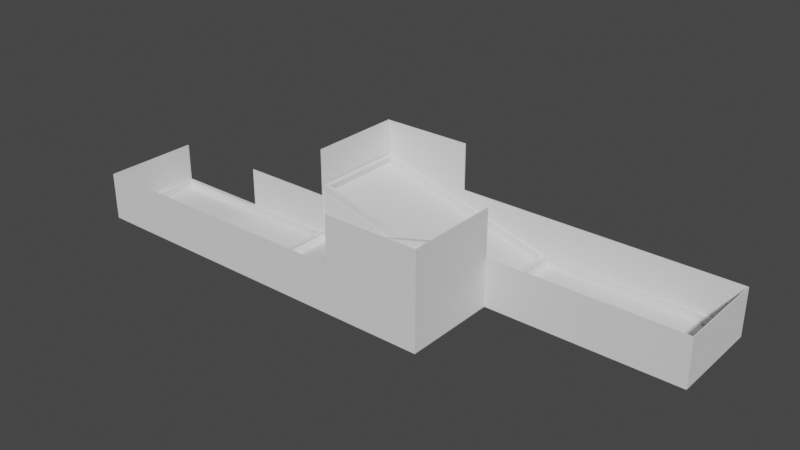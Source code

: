 # Source: TER0_7d.blend  (saved by Blender 3.3.6; exported with 4.5.12 LTS)
import bpy
from mathutils import Matrix  # noqa: F401  (used for matrix-valued properties, if any)

bpy.ops.wm.read_factory_settings(use_empty=True)
scene = bpy.context.scene
scene.name = 'Scene'

# ---- collections
col_fahrbahn = bpy.data.collections.new('Fahrbahn'); scene.collection.children.link(col_fahrbahn)
col_w_nde = bpy.data.collections.new('Wände'); scene.collection.children.link(col_w_nde)
col_programmierereck = bpy.data.collections.new('Programmierereck'); scene.collection.children.link(col_programmierereck)
col_sand___kies_vereinfachung = bpy.data.collections.new('Sand / Kies Vereinfachung'); scene.collection.children.link(col_sand___kies_vereinfachung)

# ---- world
world_world = bpy.data.worlds.new('World'); scene.world = world_world
world_world.use_nodes = True; world_world.node_tree.nodes.clear()
_N = world_world.node_tree.nodes; _L = world_world.node_tree.links
n0 = _N.new('ShaderNodeOutputWorld'); n0.name = 'World Output'; n0.location = (300, 300)
n1 = _N.new('ShaderNodeBackground'); n1.name = 'Background'; n1.location = (10, 300)
n1.inputs[0].default_value = (0.05088, 0.05088, 0.05088, 1.0)
_L.new(n1.outputs[0], n0.inputs[0])
n0.is_active_output = True
world_world.color = (0.05088, 0.05088, 0.05088)
world_world.use_sun_shadow = False
world_world.sun_shadow_jitter_overblur = 0.0

# ---- meshes
me_w_rfel_001 = bpy.data.meshes.new('Würfel.001')
me_w_rfel_001.from_pydata([(-2.036, -1.02, -0.4174), (-2.036, -1.02, 0.4174), (-2.036, 1.02, -0.4174), (-2.036, 1.02, 0.4174), (2.236, -1.02, -0.4174), (-2.036, -1.02, 0.4174), (2.236, 1.02, -0.4174), (-2.036, 1.02, 0.4174)], [], [(0, 1, 3, 2), (2, 3, 7, 6), (6, 7, 5, 4), (4, 5, 1, 0), (2, 6, 4, 0), (7, 3, 1, 5)])
_uv = me_w_rfel_001.uv_layers.new(name='UV-Map')
_uv.uv.foreach_set('vector', [0.375, 0.0, 0.625, 0.0, 0.625, 0.25, 0.375, 0.25, 0.375, 0.25, 0.625, 0.25, 0.75, 0.375, 0.375, 0.5, 0.375, 0.5, 0.75, 0.375, 0.75, 0.875, 0.375, 0.75, 0.375, 0.75, 0.75, 0.875, 0.625, 1.0, 0.375, 1.0, 0.125, 0.5, 0.375, 0.5, 0.375, 0.75, 0.125, 0.75, 0.75, 0.375, 0.875, 0.5, 0.875, 0.75, 0.75, 0.875])
me_w_rfel_001.materials.append(None)
me_w_rfel_001.update()
me_w_rfel_013 = bpy.data.meshes.new('Würfel.013')
me_w_rfel_013.from_pydata([(-2.036, -1.02, -0.4174), (-2.036, -1.02, 0.4174), (-2.036, 1.02, -0.4174), (-2.036, 1.02, 0.4174), (2.236, -1.02, -0.4174), (-2.036, -1.02, 0.4174), (2.236, 1.02, -0.4174), (-2.036, 1.02, 0.4174)], [], [(0, 1, 3, 2), (2, 3, 7, 6), (6, 7, 5, 4), (4, 5, 1, 0), (2, 6, 4, 0), (7, 3, 1, 5)])
_uv = me_w_rfel_013.uv_layers.new(name='UV-Map')
_uv.uv.foreach_set('vector', [0.375, 0.0, 0.625, 0.0, 0.625, 0.25, 0.375, 0.25, 0.375, 0.25, 0.625, 0.25, 0.75, 0.375, 0.375, 0.5, 0.375, 0.5, 0.75, 0.375, 0.75, 0.875, 0.375, 0.75, 0.375, 0.75, 0.75, 0.875, 0.625, 1.0, 0.375, 1.0, 0.125, 0.5, 0.375, 0.5, 0.375, 0.75, 0.125, 0.75, 0.75, 0.375, 0.875, 0.5, 0.875, 0.75, 0.75, 0.875])
me_w_rfel_013.materials.append(None)
me_w_rfel_013.update()
me_w_rfel_034 = bpy.data.meshes.new('Würfel.034')
me_w_rfel_034.from_pydata([(-1.216, -0.5895, -0.0565), (-1.216, -0.5895, 0.0565), (-1.216, 0.5895, -0.0565), (-1.216, 0.5895, 0.0565), (1.216, -0.5895, -0.0565), (1.216, -0.5895, 0.0565), (1.216, 0.5895, -0.0565), (1.216, 0.5895, 0.0565)], [], [(0, 1, 3, 2), (2, 3, 7, 6), (6, 7, 5, 4), (4, 5, 1, 0), (2, 6, 4, 0), (7, 3, 1, 5)])
_uv = me_w_rfel_034.uv_layers.new(name='UV-Map')
_uv.uv.foreach_set('vector', [0.375, 0.0, 0.625, 0.0, 0.625, 0.25, 0.375, 0.25, 0.375, 0.25, 0.625, 0.25, 0.625, 0.5, 0.375, 0.5, 0.375, 0.5, 0.625, 0.5, 0.625, 0.75, 0.375, 0.75, 0.375, 0.75, 0.625, 0.75, 0.625, 1.0, 0.375, 1.0, 0.125, 0.5, 0.375, 0.5, 0.375, 0.75, 0.125, 0.75, 0.625, 0.5, 0.875, 0.5, 0.875, 0.75, 0.625, 0.75])
me_w_rfel_034.materials.append(None)
me_w_rfel_034.update()
me_w_rfel_035 = bpy.data.meshes.new('Würfel.035')
me_w_rfel_035.from_pydata([(-1.216, -0.5895, -0.0565), (-1.216, -0.5895, 0.0565), (-1.216, 0.5895, -0.0565), (-1.216, 0.5895, 0.0565), (1.216, -0.5895, -0.0565), (1.216, -0.5895, 0.0565), (1.216, 0.5895, -0.0565), (1.216, 0.5895, 0.0565)], [], [(0, 1, 3, 2), (2, 3, 7, 6), (6, 7, 5, 4), (4, 5, 1, 0), (2, 6, 4, 0), (7, 3, 1, 5)])
_uv = me_w_rfel_035.uv_layers.new(name='UV-Map')
_uv.uv.foreach_set('vector', [0.375, 0.0, 0.625, 0.0, 0.625, 0.25, 0.375, 0.25, 0.375, 0.25, 0.625, 0.25, 0.625, 0.5, 0.375, 0.5, 0.375, 0.5, 0.625, 0.5, 0.625, 0.75, 0.375, 0.75, 0.375, 0.75, 0.625, 0.75, 0.625, 1.0, 0.375, 1.0, 0.125, 0.5, 0.375, 0.5, 0.375, 0.75, 0.125, 0.75, 0.625, 0.5, 0.875, 0.5, 0.875, 0.75, 0.625, 0.75])
me_w_rfel_035.materials.append(None)
me_w_rfel_035.update()
me_w_rfel_041 = bpy.data.meshes.new('Würfel.041')
me_w_rfel_041.from_pydata([(-0.7698, -0.06618, -0.03712), (-0.7698, -0.06618, 0.03712), (-0.7698, 0.06618, -0.03712), (-0.7698, 0.06618, 0.03712), (0.7698, -0.06618, -0.03712), (0.7698, -0.06618, 0.03712), (0.7698, 0.06618, -0.03712), (0.7698, 0.06618, 0.03712)], [], [(0, 1, 3, 2), (2, 3, 7, 6), (6, 7, 5, 4), (4, 5, 1, 0), (2, 6, 4, 0), (7, 3, 1, 5)])
_uv = me_w_rfel_041.uv_layers.new(name='UV-Map')
_uv.uv.foreach_set('vector', [0.375, 0.0, 0.625, 0.0, 0.625, 0.25, 0.375, 0.25, 0.375, 0.25, 0.625, 0.25, 0.625, 0.5, 0.375, 0.5, 0.375, 0.5, 0.625, 0.5, 0.625, 0.75, 0.375, 0.75, 0.375, 0.75, 0.625, 0.75, 0.625, 1.0, 0.375, 1.0, 0.125, 0.5, 0.375, 0.5, 0.375, 0.75, 0.125, 0.75, 0.625, 0.5, 0.875, 0.5, 0.875, 0.75, 0.625, 0.75])
me_w_rfel_041.materials.append(None)
me_w_rfel_041.update()
me_w_rfel_042 = bpy.data.meshes.new('Würfel.042')
me_w_rfel_042.from_pydata([(-0.7698, -0.06618, -0.03712), (-0.7698, -0.06618, 0.03712), (-0.7698, 0.06618, -0.03712), (-0.7698, 0.06618, 0.03712), (0.7698, -0.06618, -0.03712), (0.7698, -0.06618, 0.03712), (0.7698, 0.06618, -0.03712), (0.7698, 0.06618, 0.03712)], [], [(0, 1, 3, 2), (2, 3, 7, 6), (6, 7, 5, 4), (4, 5, 1, 0), (2, 6, 4, 0), (7, 3, 1, 5)])
_uv = me_w_rfel_042.uv_layers.new(name='UV-Map')
_uv.uv.foreach_set('vector', [0.375, 0.0, 0.625, 0.0, 0.625, 0.25, 0.375, 0.25, 0.375, 0.25, 0.625, 0.25, 0.625, 0.5, 0.375, 0.5, 0.375, 0.5, 0.625, 0.5, 0.625, 0.75, 0.375, 0.75, 0.375, 0.75, 0.625, 0.75, 0.625, 1.0, 0.375, 1.0, 0.125, 0.5, 0.375, 0.5, 0.375, 0.75, 0.125, 0.75, 0.625, 0.5, 0.875, 0.5, 0.875, 0.75, 0.625, 0.75])
me_w_rfel_042.materials.append(None)
me_w_rfel_042.update()
me_w_rfel_048 = bpy.data.meshes.new('Würfel.048')
me_w_rfel_048.from_pydata([(-0.7698, -0.06618, -0.03712), (-0.7698, -0.06618, 0.03712), (-0.7698, 0.06618, -0.03712), (-0.7698, 0.06618, 0.03712), (0.7698, -0.06618, -0.03712), (0.7698, -0.06618, 0.03712), (0.7698, 0.06618, -0.03712), (0.7698, 0.06618, 0.03712)], [], [(0, 1, 3, 2), (2, 3, 7, 6), (6, 7, 5, 4), (4, 5, 1, 0), (2, 6, 4, 0), (7, 3, 1, 5)])
_uv = me_w_rfel_048.uv_layers.new(name='UV-Map')
_uv.uv.foreach_set('vector', [0.375, 0.0, 0.625, 0.0, 0.625, 0.25, 0.375, 0.25, 0.375, 0.25, 0.625, 0.25, 0.625, 0.5, 0.375, 0.5, 0.375, 0.5, 0.625, 0.5, 0.625, 0.75, 0.375, 0.75, 0.375, 0.75, 0.625, 0.75, 0.625, 1.0, 0.375, 1.0, 0.125, 0.5, 0.375, 0.5, 0.375, 0.75, 0.125, 0.75, 0.625, 0.5, 0.875, 0.5, 0.875, 0.75, 0.625, 0.75])
me_w_rfel_048.materials.append(None)
me_w_rfel_048.update()
me_w_rfel_049 = bpy.data.meshes.new('Würfel.049')
me_w_rfel_049.from_pydata([(-0.7698, -0.06618, -0.03712), (-0.7698, -0.06618, 0.03712), (-0.7698, 0.06618, -0.03712), (-0.7698, 0.06618, 0.03712), (0.7698, -0.06618, -0.03712), (0.7698, -0.06618, 0.03712), (0.7698, 0.06618, -0.03712), (0.7698, 0.06618, 0.03712)], [], [(0, 1, 3, 2), (2, 3, 7, 6), (6, 7, 5, 4), (4, 5, 1, 0), (2, 6, 4, 0), (7, 3, 1, 5)])
_uv = me_w_rfel_049.uv_layers.new(name='UV-Map')
_uv.uv.foreach_set('vector', [0.375, 0.0, 0.625, 0.0, 0.625, 0.25, 0.375, 0.25, 0.375, 0.25, 0.625, 0.25, 0.625, 0.5, 0.375, 0.5, 0.375, 0.5, 0.625, 0.5, 0.625, 0.75, 0.375, 0.75, 0.375, 0.75, 0.625, 0.75, 0.625, 1.0, 0.375, 1.0, 0.125, 0.5, 0.375, 0.5, 0.375, 0.75, 0.125, 0.75, 0.625, 0.5, 0.875, 0.5, 0.875, 0.75, 0.625, 0.75])
me_w_rfel_049.materials.append(None)
me_w_rfel_049.update()
me_w_rfel_038 = bpy.data.meshes.new('Würfel.038')
me_w_rfel_038.from_pydata([(-0.7698, -0.06618, -0.03712), (-0.7698, -0.06618, 0.03712), (-0.7698, 0.06618, -0.03712), (-0.7698, 0.06618, 0.03712), (0.7698, -0.06618, -0.03712), (0.7698, -0.06618, 0.03712), (0.7698, 0.06618, -0.03712), (0.7698, 0.06618, 0.03712)], [], [(0, 1, 3, 2), (2, 3, 7, 6), (6, 7, 5, 4), (4, 5, 1, 0), (2, 6, 4, 0), (7, 3, 1, 5)])
_uv = me_w_rfel_038.uv_layers.new(name='UV-Map')
_uv.uv.foreach_set('vector', [0.375, 0.0, 0.625, 0.0, 0.625, 0.25, 0.375, 0.25, 0.375, 0.25, 0.625, 0.25, 0.625, 0.5, 0.375, 0.5, 0.375, 0.5, 0.625, 0.5, 0.625, 0.75, 0.375, 0.75, 0.375, 0.75, 0.625, 0.75, 0.625, 1.0, 0.375, 1.0, 0.125, 0.5, 0.375, 0.5, 0.375, 0.75, 0.125, 0.75, 0.625, 0.5, 0.875, 0.5, 0.875, 0.75, 0.625, 0.75])
me_w_rfel_038.materials.append(None)
me_w_rfel_038.update()
me_w_rfel_040 = bpy.data.meshes.new('Würfel.040')
me_w_rfel_040.from_pydata([(-0.7698, -0.06618, -0.03712), (-0.7698, -0.06618, 0.03712), (-0.7698, 0.06618, -0.03712), (-0.7698, 0.06618, 0.03712), (0.7698, -0.06618, -0.03712), (0.7698, -0.06618, 0.03712), (0.7698, 0.06618, -0.03712), (0.7698, 0.06618, 0.03712)], [], [(0, 1, 3, 2), (2, 3, 7, 6), (6, 7, 5, 4), (4, 5, 1, 0), (2, 6, 4, 0), (7, 3, 1, 5)])
_uv = me_w_rfel_040.uv_layers.new(name='UV-Map')
_uv.uv.foreach_set('vector', [0.375, 0.0, 0.625, 0.0, 0.625, 0.25, 0.375, 0.25, 0.375, 0.25, 0.625, 0.25, 0.625, 0.5, 0.375, 0.5, 0.375, 0.5, 0.625, 0.5, 0.625, 0.75, 0.375, 0.75, 0.375, 0.75, 0.625, 0.75, 0.625, 1.0, 0.375, 1.0, 0.125, 0.5, 0.375, 0.5, 0.375, 0.75, 0.125, 0.75, 0.625, 0.5, 0.875, 0.5, 0.875, 0.75, 0.625, 0.75])
me_w_rfel_040.materials.append(None)
me_w_rfel_040.update()
me_w_rfel_045 = bpy.data.meshes.new('Würfel.045')
me_w_rfel_045.from_pydata([(-0.7698, -0.06618, -0.03712), (-0.7698, -0.06618, 0.03712), (-0.7698, 0.06618, -0.03712), (-0.7698, 0.06618, 0.03712), (0.7698, -0.06618, -0.03712), (0.7698, -0.06618, 0.03712), (0.7698, 0.06618, -0.03712), (0.7698, 0.06618, 0.03712)], [], [(0, 1, 3, 2), (2, 3, 7, 6), (6, 7, 5, 4), (4, 5, 1, 0), (2, 6, 4, 0), (7, 3, 1, 5)])
_uv = me_w_rfel_045.uv_layers.new(name='UV-Map')
_uv.uv.foreach_set('vector', [0.375, 0.0, 0.625, 0.0, 0.625, 0.25, 0.375, 0.25, 0.375, 0.25, 0.625, 0.25, 0.625, 0.5, 0.375, 0.5, 0.375, 0.5, 0.625, 0.5, 0.625, 0.75, 0.375, 0.75, 0.375, 0.75, 0.625, 0.75, 0.625, 1.0, 0.375, 1.0, 0.125, 0.5, 0.375, 0.5, 0.375, 0.75, 0.125, 0.75, 0.625, 0.5, 0.875, 0.5, 0.875, 0.75, 0.625, 0.75])
me_w_rfel_045.materials.append(None)
me_w_rfel_045.update()
me_w_rfel_044 = bpy.data.meshes.new('Würfel.044')
me_w_rfel_044.from_pydata([(-0.7698, -0.06618, -0.03712), (-0.7698, -0.06618, 0.03712), (-0.7698, 0.06618, -0.03712), (-0.7698, 0.06618, 0.03712), (0.7698, -0.06618, -0.03712), (0.7698, -0.06618, 0.03712), (0.7698, 0.06618, -0.03712), (0.7698, 0.06618, 0.03712)], [], [(0, 1, 3, 2), (2, 3, 7, 6), (6, 7, 5, 4), (4, 5, 1, 0), (2, 6, 4, 0), (7, 3, 1, 5)])
_uv = me_w_rfel_044.uv_layers.new(name='UV-Map')
_uv.uv.foreach_set('vector', [0.375, 0.0, 0.625, 0.0, 0.625, 0.25, 0.375, 0.25, 0.375, 0.25, 0.625, 0.25, 0.625, 0.5, 0.375, 0.5, 0.375, 0.5, 0.625, 0.5, 0.625, 0.75, 0.375, 0.75, 0.375, 0.75, 0.625, 0.75, 0.625, 1.0, 0.375, 1.0, 0.125, 0.5, 0.375, 0.5, 0.375, 0.75, 0.125, 0.75, 0.625, 0.5, 0.875, 0.5, 0.875, 0.75, 0.625, 0.75])
me_w_rfel_044.materials.append(None)
me_w_rfel_044.update()
me_w_rfel_037 = bpy.data.meshes.new('Würfel.037')
me_w_rfel_037.from_pydata([(-0.7698, -0.06618, -0.03712), (-0.7698, -0.06618, 0.03712), (-0.7698, 0.06618, -0.03712), (-0.7698, 0.06618, 0.03712), (0.7698, -0.06618, -0.03712), (0.7698, -0.06618, 0.03712), (0.7698, 0.06618, -0.03712), (0.7698, 0.06618, 0.03712)], [], [(0, 1, 3, 2), (2, 3, 7, 6), (6, 7, 5, 4), (4, 5, 1, 0), (2, 6, 4, 0), (7, 3, 1, 5)])
_uv = me_w_rfel_037.uv_layers.new(name='UV-Map')
_uv.uv.foreach_set('vector', [0.375, 0.0, 0.625, 0.0, 0.625, 0.25, 0.375, 0.25, 0.375, 0.25, 0.625, 0.25, 0.625, 0.5, 0.375, 0.5, 0.375, 0.5, 0.625, 0.5, 0.625, 0.75, 0.375, 0.75, 0.375, 0.75, 0.625, 0.75, 0.625, 1.0, 0.375, 1.0, 0.125, 0.5, 0.375, 0.5, 0.375, 0.75, 0.125, 0.75, 0.625, 0.5, 0.875, 0.5, 0.875, 0.75, 0.625, 0.75])
me_w_rfel_037.materials.append(None)
me_w_rfel_037.update()
me_w_rfel_025 = bpy.data.meshes.new('Würfel.025')
me_w_rfel_025.from_pydata([(-0.7698, -0.06618, -0.03712), (-0.7698, -0.06618, 0.03712), (-0.7698, 0.06618, -0.03712), (-0.7698, 0.06618, 0.03712), (0.7698, -0.06618, -0.03712), (0.7698, -0.06618, 0.03712), (0.7698, 0.06618, -0.03712), (0.7698, 0.06618, 0.03712)], [], [(0, 1, 3, 2), (2, 3, 7, 6), (6, 7, 5, 4), (4, 5, 1, 0), (2, 6, 4, 0), (7, 3, 1, 5)])
_uv = me_w_rfel_025.uv_layers.new(name='UV-Map')
_uv.uv.foreach_set('vector', [0.375, 0.0, 0.625, 0.0, 0.625, 0.25, 0.375, 0.25, 0.375, 0.25, 0.625, 0.25, 0.625, 0.5, 0.375, 0.5, 0.375, 0.5, 0.625, 0.5, 0.625, 0.75, 0.375, 0.75, 0.375, 0.75, 0.625, 0.75, 0.625, 1.0, 0.375, 1.0, 0.125, 0.5, 0.375, 0.5, 0.375, 0.75, 0.125, 0.75, 0.625, 0.5, 0.875, 0.5, 0.875, 0.75, 0.625, 0.75])
me_w_rfel_025.materials.append(None)
me_w_rfel_025.update()
me_w_rfel_050 = bpy.data.meshes.new('Würfel.050')
me_w_rfel_050.from_pydata([(-0.7698, -0.06618, -0.03712), (-0.7698, -0.06618, 0.03712), (-0.7698, 0.06618, -0.03712), (-0.7698, 0.06618, 0.03712), (0.7698, -0.06618, -0.03712), (0.7698, -0.06618, 0.03712), (0.7698, 0.06618, -0.03712), (0.7698, 0.06618, 0.03712)], [], [(0, 1, 3, 2), (2, 3, 7, 6), (6, 7, 5, 4), (4, 5, 1, 0), (2, 6, 4, 0), (7, 3, 1, 5)])
_uv = me_w_rfel_050.uv_layers.new(name='UV-Map')
_uv.uv.foreach_set('vector', [0.375, 0.0, 0.625, 0.0, 0.625, 0.25, 0.375, 0.25, 0.375, 0.25, 0.625, 0.25, 0.625, 0.5, 0.375, 0.5, 0.375, 0.5, 0.625, 0.5, 0.625, 0.75, 0.375, 0.75, 0.375, 0.75, 0.625, 0.75, 0.625, 1.0, 0.375, 1.0, 0.125, 0.5, 0.375, 0.5, 0.375, 0.75, 0.125, 0.75, 0.625, 0.5, 0.875, 0.5, 0.875, 0.75, 0.625, 0.75])
me_w_rfel_050.materials.append(None)
me_w_rfel_050.update()
me_w_rfel_051 = bpy.data.meshes.new('Würfel.051')
me_w_rfel_051.from_pydata([(-0.7698, -0.06618, -0.03712), (-0.7698, -0.06618, 0.03712), (-0.7698, 0.06618, -0.03712), (-0.7698, 0.06618, 0.03712), (0.7698, -0.06618, -0.03712), (0.7698, -0.06618, 0.03712), (0.7698, 0.06618, -0.03712), (0.7698, 0.06618, 0.03712)], [], [(0, 1, 3, 2), (2, 3, 7, 6), (6, 7, 5, 4), (4, 5, 1, 0), (2, 6, 4, 0), (7, 3, 1, 5)])
_uv = me_w_rfel_051.uv_layers.new(name='UV-Map')
_uv.uv.foreach_set('vector', [0.375, 0.0, 0.625, 0.0, 0.625, 0.25, 0.375, 0.25, 0.375, 0.25, 0.625, 0.25, 0.625, 0.5, 0.375, 0.5, 0.375, 0.5, 0.625, 0.5, 0.625, 0.75, 0.375, 0.75, 0.375, 0.75, 0.625, 0.75, 0.625, 1.0, 0.375, 1.0, 0.125, 0.5, 0.375, 0.5, 0.375, 0.75, 0.125, 0.75, 0.625, 0.5, 0.875, 0.5, 0.875, 0.75, 0.625, 0.75])
me_w_rfel_051.materials.append(None)
me_w_rfel_051.update()
me_w_rfel_010 = bpy.data.meshes.new('Würfel.010')
me_w_rfel_010.from_pydata([(-0.7698, -0.06618, -0.03712), (-0.7698, -0.06618, 0.03712), (-0.7698, 0.06618, -0.03712), (-0.7698, 0.06618, 0.03712), (0.7698, -0.06618, -0.03712), (0.7698, -0.06618, 0.03712), (0.7698, 0.06618, -0.03712), (0.7698, 0.06618, 0.03712)], [], [(0, 1, 3, 2), (2, 3, 7, 6), (6, 7, 5, 4), (4, 5, 1, 0), (2, 6, 4, 0), (7, 3, 1, 5)])
_uv = me_w_rfel_010.uv_layers.new(name='UV-Map')
_uv.uv.foreach_set('vector', [0.375, 0.0, 0.625, 0.0, 0.625, 0.25, 0.375, 0.25, 0.375, 0.25, 0.625, 0.25, 0.625, 0.5, 0.375, 0.5, 0.375, 0.5, 0.625, 0.5, 0.625, 0.75, 0.375, 0.75, 0.375, 0.75, 0.625, 0.75, 0.625, 1.0, 0.375, 1.0, 0.125, 0.5, 0.375, 0.5, 0.375, 0.75, 0.125, 0.75, 0.625, 0.5, 0.875, 0.5, 0.875, 0.75, 0.625, 0.75])
me_w_rfel_010.materials.append(None)
me_w_rfel_010.update()
me_w_rfel_020 = bpy.data.meshes.new('Würfel.020')
me_w_rfel_020.from_pydata([(-0.7698, -0.06618, -0.03712), (-0.7698, -0.06618, 0.03712), (-0.7698, 0.06618, -0.03712), (-0.7698, 0.06618, 0.03712), (0.7698, -0.06618, -0.03712), (0.7698, -0.06618, 0.03712), (0.7698, 0.06618, -0.03712), (0.7698, 0.06618, 0.03712)], [], [(0, 1, 3, 2), (2, 3, 7, 6), (6, 7, 5, 4), (4, 5, 1, 0), (2, 6, 4, 0), (7, 3, 1, 5)])
_uv = me_w_rfel_020.uv_layers.new(name='UV-Map')
_uv.uv.foreach_set('vector', [0.375, 0.0, 0.625, 0.0, 0.625, 0.25, 0.375, 0.25, 0.375, 0.25, 0.625, 0.25, 0.625, 0.5, 0.375, 0.5, 0.375, 0.5, 0.625, 0.5, 0.625, 0.75, 0.375, 0.75, 0.375, 0.75, 0.625, 0.75, 0.625, 1.0, 0.375, 1.0, 0.125, 0.5, 0.375, 0.5, 0.375, 0.75, 0.125, 0.75, 0.625, 0.5, 0.875, 0.5, 0.875, 0.75, 0.625, 0.75])
me_w_rfel_020.materials.append(None)
me_w_rfel_020.update()
me_w_rfel_043 = bpy.data.meshes.new('Würfel.043')
me_w_rfel_043.from_pydata([(-0.7698, -0.06618, -0.03712), (-0.7698, -0.06618, 0.03712), (-0.7698, 0.06618, -0.03712), (-0.7698, 0.06618, 0.03712), (0.7698, -0.06618, -0.03712), (0.7698, -0.06618, 0.03712), (0.7698, 0.06618, -0.03712), (0.7698, 0.06618, 0.03712)], [], [(0, 1, 3, 2), (2, 3, 7, 6), (6, 7, 5, 4), (4, 5, 1, 0), (2, 6, 4, 0), (7, 3, 1, 5)])
_uv = me_w_rfel_043.uv_layers.new(name='UV-Map')
_uv.uv.foreach_set('vector', [0.375, 0.0, 0.625, 0.0, 0.625, 0.25, 0.375, 0.25, 0.375, 0.25, 0.625, 0.25, 0.625, 0.5, 0.375, 0.5, 0.375, 0.5, 0.625, 0.5, 0.625, 0.75, 0.375, 0.75, 0.375, 0.75, 0.625, 0.75, 0.625, 1.0, 0.375, 1.0, 0.125, 0.5, 0.375, 0.5, 0.375, 0.75, 0.125, 0.75, 0.625, 0.5, 0.875, 0.5, 0.875, 0.75, 0.625, 0.75])
me_w_rfel_043.materials.append(None)
me_w_rfel_043.update()
me_w_rfel_046 = bpy.data.meshes.new('Würfel.046')
me_w_rfel_046.from_pydata([(-0.7698, -0.06618, -0.03712), (-0.7698, -0.06618, 0.03712), (-0.7698, 0.06618, -0.03712), (-0.7698, 0.06618, 0.03712), (0.7698, -0.06618, -0.03712), (0.7698, -0.06618, 0.03712), (0.7698, 0.06618, -0.03712), (0.7698, 0.06618, 0.03712)], [], [(0, 1, 3, 2), (2, 3, 7, 6), (6, 7, 5, 4), (4, 5, 1, 0), (2, 6, 4, 0), (7, 3, 1, 5)])
_uv = me_w_rfel_046.uv_layers.new(name='UV-Map')
_uv.uv.foreach_set('vector', [0.375, 0.0, 0.625, 0.0, 0.625, 0.25, 0.375, 0.25, 0.375, 0.25, 0.625, 0.25, 0.625, 0.5, 0.375, 0.5, 0.375, 0.5, 0.625, 0.5, 0.625, 0.75, 0.375, 0.75, 0.375, 0.75, 0.625, 0.75, 0.625, 1.0, 0.375, 1.0, 0.125, 0.5, 0.375, 0.5, 0.375, 0.75, 0.125, 0.75, 0.625, 0.5, 0.875, 0.5, 0.875, 0.75, 0.625, 0.75])
me_w_rfel_046.materials.append(None)
me_w_rfel_046.update()
me_w_rfel_009 = bpy.data.meshes.new('Würfel.009')
me_w_rfel_009.from_pydata([(-1.216, -0.5895, -0.0565), (-1.216, -0.5895, 0.0565), (-1.216, 0.5895, -0.0565), (-1.216, 0.5895, 0.0565), (1.216, -0.5895, -0.0565), (1.216, -0.5895, 0.0565), (1.216, 0.5895, -0.0565), (1.216, 0.5895, 0.0565)], [], [(0, 1, 3, 2), (2, 3, 7, 6), (6, 7, 5, 4), (4, 5, 1, 0), (2, 6, 4, 0), (7, 3, 1, 5)])
_uv = me_w_rfel_009.uv_layers.new(name='UV-Map')
_uv.uv.foreach_set('vector', [0.375, 0.0, 0.625, 0.0, 0.625, 0.25, 0.375, 0.25, 0.375, 0.25, 0.625, 0.25, 0.625, 0.5, 0.375, 0.5, 0.375, 0.5, 0.625, 0.5, 0.625, 0.75, 0.375, 0.75, 0.375, 0.75, 0.625, 0.75, 0.625, 1.0, 0.375, 1.0, 0.125, 0.5, 0.375, 0.5, 0.375, 0.75, 0.125, 0.75, 0.625, 0.5, 0.875, 0.5, 0.875, 0.75, 0.625, 0.75])
me_w_rfel_009.materials.append(None)
me_w_rfel_009.update()
me_w_rfel_036 = bpy.data.meshes.new('Würfel.036')
me_w_rfel_036.from_pydata([(-1.216, -0.5895, -0.0565), (-1.216, -0.5895, 0.0565), (-1.216, 0.5895, -0.0565), (-1.216, 0.5895, 0.0565), (1.216, -0.5895, -0.0565), (1.216, -0.5895, 0.0565), (1.216, 0.5895, -0.0565), (1.216, 0.5895, 0.0565)], [], [(0, 1, 3, 2), (2, 3, 7, 6), (6, 7, 5, 4), (4, 5, 1, 0), (2, 6, 4, 0), (7, 3, 1, 5)])
_uv = me_w_rfel_036.uv_layers.new(name='UV-Map')
_uv.uv.foreach_set('vector', [0.375, 0.0, 0.625, 0.0, 0.625, 0.25, 0.375, 0.25, 0.375, 0.25, 0.625, 0.25, 0.625, 0.5, 0.375, 0.5, 0.375, 0.5, 0.625, 0.5, 0.625, 0.75, 0.375, 0.75, 0.375, 0.75, 0.625, 0.75, 0.625, 1.0, 0.375, 1.0, 0.125, 0.5, 0.375, 0.5, 0.375, 0.75, 0.125, 0.75, 0.625, 0.5, 0.875, 0.5, 0.875, 0.75, 0.625, 0.75])
me_w_rfel_036.materials.append(None)
me_w_rfel_036.update()
me_w_rfel_002 = bpy.data.meshes.new('Würfel.002')
me_w_rfel_002.from_pydata([(-4.93, -0.233, -1.863), (-4.93, -0.233, 1.863), (-4.93, 0.233, -1.863), (-4.93, 0.233, 1.863), (4.93, -0.233, -1.863), (4.93, -0.233, 1.863), (4.93, 0.233, -1.863), (4.93, 0.233, 1.863)], [], [(0, 1, 3, 2), (2, 3, 7, 6), (6, 7, 5, 4), (4, 5, 1, 0), (2, 6, 4, 0), (7, 3, 1, 5)])
_uv = me_w_rfel_002.uv_layers.new(name='UV-Map')
_uv.uv.foreach_set('vector', [0.375, 0.0, 0.625, 0.0, 0.625, 0.25, 0.375, 0.25, 0.375, 0.25, 0.625, 0.25, 0.625, 0.5, 0.375, 0.5, 0.375, 0.5, 0.625, 0.5, 0.625, 0.75, 0.375, 0.75, 0.375, 0.75, 0.625, 0.75, 0.625, 1.0, 0.375, 1.0, 0.125, 0.5, 0.375, 0.5, 0.375, 0.75, 0.125, 0.75, 0.625, 0.5, 0.875, 0.5, 0.875, 0.75, 0.625, 0.75])
me_w_rfel_002.materials.append(None)
me_w_rfel_002.update()
me_w_rfel_003 = bpy.data.meshes.new('Würfel.003')
me_w_rfel_003.from_pydata([(-4.93, -0.233, -1.863), (-4.93, -0.233, 1.863), (-4.93, 0.233, -1.863), (-4.93, 0.233, 1.863), (4.93, -0.233, -1.863), (4.93, -0.233, 1.863), (4.93, 0.233, -1.863), (4.93, 0.233, 1.863)], [], [(0, 1, 3, 2), (2, 3, 7, 6), (6, 7, 5, 4), (4, 5, 1, 0), (2, 6, 4, 0), (7, 3, 1, 5)])
_uv = me_w_rfel_003.uv_layers.new(name='UV-Map')
_uv.uv.foreach_set('vector', [0.375, 0.0, 0.625, 0.0, 0.625, 0.25, 0.375, 0.25, 0.375, 0.25, 0.625, 0.25, 0.625, 0.5, 0.375, 0.5, 0.375, 0.5, 0.625, 0.5, 0.625, 0.75, 0.375, 0.75, 0.375, 0.75, 0.625, 0.75, 0.625, 1.0, 0.375, 1.0, 0.125, 0.5, 0.375, 0.5, 0.375, 0.75, 0.125, 0.75, 0.625, 0.5, 0.875, 0.5, 0.875, 0.75, 0.625, 0.75])
me_w_rfel_003.materials.append(None)
me_w_rfel_003.update()
me_w_rfel_006 = bpy.data.meshes.new('Würfel.006')
me_w_rfel_006.from_pydata([(-4.93, -0.233, -1.863), (-4.93, -0.233, 1.863), (-4.93, 0.233, -1.863), (-4.93, 0.233, 1.863), (4.93, -0.233, -1.863), (4.93, -0.233, 1.863), (4.93, 0.233, -1.863), (4.93, 0.233, 1.863)], [], [(0, 1, 3, 2), (2, 3, 7, 6), (6, 7, 5, 4), (4, 5, 1, 0), (2, 6, 4, 0), (7, 3, 1, 5)])
_uv = me_w_rfel_006.uv_layers.new(name='UV-Map')
_uv.uv.foreach_set('vector', [0.375, 0.0, 0.625, 0.0, 0.625, 0.25, 0.375, 0.25, 0.375, 0.25, 0.625, 0.25, 0.625, 0.5, 0.375, 0.5, 0.375, 0.5, 0.625, 0.5, 0.625, 0.75, 0.375, 0.75, 0.375, 0.75, 0.625, 0.75, 0.625, 1.0, 0.375, 1.0, 0.125, 0.5, 0.375, 0.5, 0.375, 0.75, 0.125, 0.75, 0.625, 0.5, 0.875, 0.5, 0.875, 0.75, 0.625, 0.75])
me_w_rfel_006.materials.append(None)
me_w_rfel_006.update()
me_w_rfel_011 = bpy.data.meshes.new('Würfel.011')
me_w_rfel_011.from_pydata([(-4.93, -0.233, -1.863), (-4.93, -0.233, 1.863), (-4.93, 0.233, -1.863), (-4.93, 0.233, 1.863), (4.93, -0.233, -1.863), (4.93, -0.233, 1.863), (4.93, 0.233, -1.863), (4.93, 0.233, 1.863)], [], [(0, 1, 3, 2), (2, 3, 7, 6), (6, 7, 5, 4), (4, 5, 1, 0), (2, 6, 4, 0), (7, 3, 1, 5)])
_uv = me_w_rfel_011.uv_layers.new(name='UV-Map')
_uv.uv.foreach_set('vector', [0.375, 0.0, 0.625, 0.0, 0.625, 0.25, 0.375, 0.25, 0.375, 0.25, 0.625, 0.25, 0.625, 0.5, 0.375, 0.5, 0.375, 0.5, 0.625, 0.5, 0.625, 0.75, 0.375, 0.75, 0.375, 0.75, 0.625, 0.75, 0.625, 1.0, 0.375, 1.0, 0.125, 0.5, 0.375, 0.5, 0.375, 0.75, 0.125, 0.75, 0.625, 0.5, 0.875, 0.5, 0.875, 0.75, 0.625, 0.75])
me_w_rfel_011.materials.append(None)
me_w_rfel_011.update()
me_w_rfel_012 = bpy.data.meshes.new('Würfel.012')
me_w_rfel_012.from_pydata([(-4.93, -0.233, -1.863), (-4.93, -0.233, 1.863), (-4.93, 0.233, -1.863), (-4.93, 0.233, 1.863), (4.93, -0.233, -1.863), (4.93, -0.233, 1.863), (4.93, 0.233, -1.863), (4.93, 0.233, 1.863)], [], [(0, 1, 3, 2), (2, 3, 7, 6), (6, 7, 5, 4), (4, 5, 1, 0), (2, 6, 4, 0), (7, 3, 1, 5)])
_uv = me_w_rfel_012.uv_layers.new(name='UV-Map')
_uv.uv.foreach_set('vector', [0.375, 0.0, 0.625, 0.0, 0.625, 0.25, 0.375, 0.25, 0.375, 0.25, 0.625, 0.25, 0.625, 0.5, 0.375, 0.5, 0.375, 0.5, 0.625, 0.5, 0.625, 0.75, 0.375, 0.75, 0.375, 0.75, 0.625, 0.75, 0.625, 1.0, 0.375, 1.0, 0.125, 0.5, 0.375, 0.5, 0.375, 0.75, 0.125, 0.75, 0.625, 0.5, 0.875, 0.5, 0.875, 0.75, 0.625, 0.75])
me_w_rfel_012.materials.append(None)
me_w_rfel_012.update()
me_w_rfel_014 = bpy.data.meshes.new('Würfel.014')
me_w_rfel_014.from_pydata([(-4.93, -0.233, -1.863), (-4.93, -0.233, 1.863), (-4.93, 0.233, -1.863), (-4.93, 0.233, 1.863), (4.93, -0.233, -1.863), (4.93, -0.233, 1.863), (4.93, 0.233, -1.863), (4.93, 0.233, 1.863)], [], [(0, 1, 3, 2), (2, 3, 7, 6), (6, 7, 5, 4), (4, 5, 1, 0), (2, 6, 4, 0), (7, 3, 1, 5)])
_uv = me_w_rfel_014.uv_layers.new(name='UV-Map')
_uv.uv.foreach_set('vector', [0.375, 0.0, 0.625, 0.0, 0.625, 0.25, 0.375, 0.25, 0.375, 0.25, 0.625, 0.25, 0.625, 0.5, 0.375, 0.5, 0.375, 0.5, 0.625, 0.5, 0.625, 0.75, 0.375, 0.75, 0.375, 0.75, 0.625, 0.75, 0.625, 1.0, 0.375, 1.0, 0.125, 0.5, 0.375, 0.5, 0.375, 0.75, 0.125, 0.75, 0.625, 0.5, 0.875, 0.5, 0.875, 0.75, 0.625, 0.75])
me_w_rfel_014.materials.append(None)
me_w_rfel_014.update()
me_w_rfel_015 = bpy.data.meshes.new('Würfel.015')
me_w_rfel_015.from_pydata([(-4.93, -0.233, -1.863), (-4.93, -0.233, 1.863), (-4.93, 0.233, -1.863), (-4.93, 0.233, 1.863), (4.93, -0.233, -1.863), (4.93, -0.233, 1.863), (4.93, 0.233, -1.863), (4.93, 0.233, 1.863)], [], [(0, 1, 3, 2), (2, 3, 7, 6), (6, 7, 5, 4), (4, 5, 1, 0), (2, 6, 4, 0), (7, 3, 1, 5)])
_uv = me_w_rfel_015.uv_layers.new(name='UV-Map')
_uv.uv.foreach_set('vector', [0.375, 0.0, 0.625, 0.0, 0.625, 0.25, 0.375, 0.25, 0.375, 0.25, 0.625, 0.25, 0.625, 0.5, 0.375, 0.5, 0.375, 0.5, 0.625, 0.5, 0.625, 0.75, 0.375, 0.75, 0.375, 0.75, 0.625, 0.75, 0.625, 1.0, 0.375, 1.0, 0.125, 0.5, 0.375, 0.5, 0.375, 0.75, 0.125, 0.75, 0.625, 0.5, 0.875, 0.5, 0.875, 0.75, 0.625, 0.75])
me_w_rfel_015.materials.append(None)
me_w_rfel_015.update()
me_w_rfel_016 = bpy.data.meshes.new('Würfel.016')
me_w_rfel_016.from_pydata([(-4.93, -0.233, -1.863), (-4.93, -0.233, 1.863), (-4.93, 0.233, -1.863), (-4.93, 0.233, 1.863), (4.93, -0.233, -1.863), (4.93, -0.233, 1.863), (4.93, 0.233, -1.863), (4.93, 0.233, 1.863)], [], [(0, 1, 3, 2), (2, 3, 7, 6), (6, 7, 5, 4), (4, 5, 1, 0), (2, 6, 4, 0), (7, 3, 1, 5)])
_uv = me_w_rfel_016.uv_layers.new(name='UV-Map')
_uv.uv.foreach_set('vector', [0.375, 0.0, 0.625, 0.0, 0.625, 0.25, 0.375, 0.25, 0.375, 0.25, 0.625, 0.25, 0.625, 0.5, 0.375, 0.5, 0.375, 0.5, 0.625, 0.5, 0.625, 0.75, 0.375, 0.75, 0.375, 0.75, 0.625, 0.75, 0.625, 1.0, 0.375, 1.0, 0.125, 0.5, 0.375, 0.5, 0.375, 0.75, 0.125, 0.75, 0.625, 0.5, 0.875, 0.5, 0.875, 0.75, 0.625, 0.75])
me_w_rfel_016.materials.append(None)
me_w_rfel_016.update()
me_w_rfel_017 = bpy.data.meshes.new('Würfel.017')
me_w_rfel_017.from_pydata([(-4.93, -0.233, -1.863), (-4.93, -0.233, 1.863), (-4.93, 0.233, -1.863), (-4.93, 0.233, 1.863), (4.93, -0.233, -1.863), (4.93, -0.233, 1.863), (4.93, 0.233, -1.863), (4.93, 0.233, 1.863)], [], [(0, 1, 3, 2), (2, 3, 7, 6), (6, 7, 5, 4), (4, 5, 1, 0), (2, 6, 4, 0), (7, 3, 1, 5)])
_uv = me_w_rfel_017.uv_layers.new(name='UV-Map')
_uv.uv.foreach_set('vector', [0.375, 0.0, 0.625, 0.0, 0.625, 0.25, 0.375, 0.25, 0.375, 0.25, 0.625, 0.25, 0.625, 0.5, 0.375, 0.5, 0.375, 0.5, 0.625, 0.5, 0.625, 0.75, 0.375, 0.75, 0.375, 0.75, 0.625, 0.75, 0.625, 1.0, 0.375, 1.0, 0.125, 0.5, 0.375, 0.5, 0.375, 0.75, 0.125, 0.75, 0.625, 0.5, 0.875, 0.5, 0.875, 0.75, 0.625, 0.75])
me_w_rfel_017.materials.append(None)
me_w_rfel_017.update()
me_w_rfel_018 = bpy.data.meshes.new('Würfel.018')
me_w_rfel_018.from_pydata([(-4.93, -0.233, -1.863), (-4.93, -0.233, 1.863), (-4.93, 0.233, -1.863), (-4.93, 0.233, 1.863), (4.93, -0.233, -1.863), (4.93, -0.233, 1.863), (4.93, 0.233, -1.863), (4.93, 0.233, 1.863)], [], [(0, 1, 3, 2), (2, 3, 7, 6), (6, 7, 5, 4), (4, 5, 1, 0), (2, 6, 4, 0), (7, 3, 1, 5)])
_uv = me_w_rfel_018.uv_layers.new(name='UV-Map')
_uv.uv.foreach_set('vector', [0.375, 0.0, 0.625, 0.0, 0.625, 0.25, 0.375, 0.25, 0.375, 0.25, 0.625, 0.25, 0.625, 0.5, 0.375, 0.5, 0.375, 0.5, 0.625, 0.5, 0.625, 0.75, 0.375, 0.75, 0.375, 0.75, 0.625, 0.75, 0.625, 1.0, 0.375, 1.0, 0.125, 0.5, 0.375, 0.5, 0.375, 0.75, 0.125, 0.75, 0.625, 0.5, 0.875, 0.5, 0.875, 0.75, 0.625, 0.75])
me_w_rfel_018.materials.append(None)
me_w_rfel_018.update()
me_w_rfel_019 = bpy.data.meshes.new('Würfel.019')
me_w_rfel_019.from_pydata([(-4.93, -0.233, -1.863), (-4.93, -0.233, 1.863), (-4.93, 0.233, -1.863), (-4.93, 0.233, 1.863), (4.93, -0.233, -1.863), (4.93, -0.233, 1.863), (4.93, 0.233, -1.863), (4.93, 0.233, 1.863)], [], [(0, 1, 3, 2), (2, 3, 7, 6), (6, 7, 5, 4), (4, 5, 1, 0), (2, 6, 4, 0), (7, 3, 1, 5)])
_uv = me_w_rfel_019.uv_layers.new(name='UV-Map')
_uv.uv.foreach_set('vector', [0.375, 0.0, 0.625, 0.0, 0.625, 0.25, 0.375, 0.25, 0.375, 0.25, 0.625, 0.25, 0.625, 0.5, 0.375, 0.5, 0.375, 0.5, 0.625, 0.5, 0.625, 0.75, 0.375, 0.75, 0.375, 0.75, 0.625, 0.75, 0.625, 1.0, 0.375, 1.0, 0.125, 0.5, 0.375, 0.5, 0.375, 0.75, 0.125, 0.75, 0.625, 0.5, 0.875, 0.5, 0.875, 0.75, 0.625, 0.75])
me_w_rfel_019.materials.append(None)
me_w_rfel_019.update()
me_w_rfel_024 = bpy.data.meshes.new('Würfel.024')
me_w_rfel_024.from_pydata([(-4.93, -0.233, -1.863), (-4.93, -0.233, 1.863), (-4.93, 0.233, -1.863), (-4.93, 0.233, 1.863), (4.93, -0.233, -1.863), (4.93, -0.233, 1.863), (4.93, 0.233, -1.863), (4.93, 0.233, 1.863)], [], [(0, 1, 3, 2), (2, 3, 7, 6), (6, 7, 5, 4), (4, 5, 1, 0), (2, 6, 4, 0), (7, 3, 1, 5)])
_uv = me_w_rfel_024.uv_layers.new(name='UV-Map')
_uv.uv.foreach_set('vector', [0.375, 0.0, 0.625, 0.0, 0.625, 0.25, 0.375, 0.25, 0.375, 0.25, 0.625, 0.25, 0.625, 0.5, 0.375, 0.5, 0.375, 0.5, 0.625, 0.5, 0.625, 0.75, 0.375, 0.75, 0.375, 0.75, 0.625, 0.75, 0.625, 1.0, 0.375, 1.0, 0.125, 0.5, 0.375, 0.5, 0.375, 0.75, 0.125, 0.75, 0.625, 0.5, 0.875, 0.5, 0.875, 0.75, 0.625, 0.75])
me_w_rfel_024.materials.append(None)
me_w_rfel_024.update()

# ---- objects
ob_rampe_2 = bpy.data.objects.new('Rampe 2', me_w_rfel_001)
ob_rampe_1 = bpy.data.objects.new('Rampe 1', me_w_rfel_013)
ob_bodenplatte_1 = bpy.data.objects.new('Bodenplatte 1', me_w_rfel_034)
ob_bodenplatte_4 = bpy.data.objects.new('Bodenplatte 4', me_w_rfel_035)
ob_innenbalken_kurz_1_a = bpy.data.objects.new('Innenbalken kurz 1 a', me_w_rfel_041)
ob_innenbalken_kurz_1_b = bpy.data.objects.new('Innenbalken kurz 1 b', me_w_rfel_042)
ob_innenbalken_kurz_1_c = bpy.data.objects.new('Innenbalken kurz 1 c', me_w_rfel_048)
ob_innenbalken_kurz_1_d = bpy.data.objects.new('Innenbalken kurz 1 d', me_w_rfel_049)
ob_innenbalken_kurz_2_a = bpy.data.objects.new('Innenbalken kurz 2 a', me_w_rfel_038)
ob_innenbalken_kurz_2_b = bpy.data.objects.new('Innenbalken kurz 2 b', me_w_rfel_040)
ob_innenbalken_kurz_2_c = bpy.data.objects.new('Innenbalken kurz 2 c', me_w_rfel_045)
ob_innenbalken_kurz_2_d = bpy.data.objects.new('Innenbalken kurz 2 d', me_w_rfel_044)
ob_innenbalken_lang_1_a = bpy.data.objects.new('Innenbalken lang 1 a', me_w_rfel_037)
ob_innenbalken_lang_1_b = bpy.data.objects.new('Innenbalken lang 1 b', me_w_rfel_025)
ob_innenbalken_lang_1_c = bpy.data.objects.new('Innenbalken lang 1 c', me_w_rfel_050)
ob_innenbalken_lang_1_d = bpy.data.objects.new('Innenbalken lang 1 d', me_w_rfel_051)
ob_innenbalken_lang_2_a = bpy.data.objects.new('Innenbalken lang 2 a', me_w_rfel_010)
ob_innenbalken_lang_2_b = bpy.data.objects.new('Innenbalken lang 2 b', me_w_rfel_020)
ob_innenbalken_lang_2_c = bpy.data.objects.new('Innenbalken lang 2 c', me_w_rfel_043)
ob_innenbalken_lang_2_d = bpy.data.objects.new('Innenbalken lang 2 d', me_w_rfel_046)
ob_bodenplatte_2 = bpy.data.objects.new('Bodenplatte 2', me_w_rfel_009)
ob_bodenplatte_3 = bpy.data.objects.new('Bodenplatte 3', me_w_rfel_036)
ob_abschlusswand_mitte_hoch_2 = bpy.data.objects.new('Abschlusswand Mitte hoch 2', me_w_rfel_002)
ob_l_ngstwand_lang_2_flach_a = bpy.data.objects.new('Längstwand lang 2 flach a', me_w_rfel_003)
ob_abschlusswand_ende_2 = bpy.data.objects.new('Abschlusswand Ende 2', me_w_rfel_006)
ob_l_ngstwand_lang_2_flach_b = bpy.data.objects.new('Längstwand lang 2 flach b', me_w_rfel_011)
ob_l_ngstwand_lang_2_hoch = bpy.data.objects.new('Längstwand lang 2 hoch', me_w_rfel_012)
ob_abschlusswand_mitte_hoch_1 = bpy.data.objects.new('Abschlusswand Mitte hoch 1', me_w_rfel_014)
ob_l_ngstwand_lang_1_hoch = bpy.data.objects.new('Längstwand lang 1 hoch', me_w_rfel_015)
ob_l_ngstwand_lang_1_flach_b = bpy.data.objects.new('Längstwand lang 1 flach b', me_w_rfel_016)
ob_l_ngstwand_lang_1_flach_a = bpy.data.objects.new('Längstwand lang 1 flach a', me_w_rfel_017)
ob_abschlusswand_ende_1 = bpy.data.objects.new('Abschlusswand Ende 1', me_w_rfel_018)
ob_l_ngstwand_lang_1_flach_c = bpy.data.objects.new('Längstwand lang 1 flach c', me_w_rfel_019)
ob_l_ngstwand_lang_2_flach_c = bpy.data.objects.new('Längstwand lang 2 flach c', me_w_rfel_024)

# ---- transforms, parenting, visibility, modifiers, constraints
ob_rampe_2.location = (0.055, -0.6096, 0.345)
ob_rampe_2.rotation_euler = (0.0, 0.0, 3.142)
ob_rampe_2.scale = (0.5707, 0.5978, 0.791)
ob_rampe_1.location = (-0.055, 0.6096, 0.345)
ob_rampe_1.scale = (0.5707, 0.5978, 0.791)
ob_bodenplatte_1.location = (2.438, 0.6096, 0.007938)
ob_bodenplatte_1.scale = (1.002, 1.034, 0.1405)
ob_bodenplatte_4.location = (-2.438, -0.6096, 0.007938)
ob_bodenplatte_4.scale = (1.002, 1.034, 0.1405)
ob_innenbalken_kurz_1_a.location = (3.63, 0.6193, 0.0667)
ob_innenbalken_kurz_1_a.rotation_euler = (0.0, -0.0, 1.571)
ob_innenbalken_kurz_1_a.scale = (0.7919, 0.3838, 1.369)
ob_innenbalken_kurz_1_b.location = (1.244, 0.6193, 0.0667)
ob_innenbalken_kurz_1_b.rotation_euler = (0.0, -0.0, 1.571)
ob_innenbalken_kurz_1_b.scale = (0.7919, 0.3838, 1.369)
ob_innenbalken_kurz_1_c.location = (1.184, 0.6193, 0.072)
ob_innenbalken_kurz_1_c.rotation_euler = (0.2635, -0.0, 1.571)
ob_innenbalken_kurz_1_c.scale = (0.7919, 0.3838, 1.369)
ob_innenbalken_kurz_1_d.location = (-1.166, 0.6093, 0.71)
ob_innenbalken_kurz_1_d.rotation_euler = (0.2635, -0.0, 1.571)
ob_innenbalken_kurz_1_d.scale = (0.7919, 0.3838, 1.369)
ob_innenbalken_kurz_2_a.location = (-3.63, -0.6193, 0.0667)
ob_innenbalken_kurz_2_a.rotation_euler = (0.0, -0.0, 1.571)
ob_innenbalken_kurz_2_a.scale = (0.7919, 0.3838, 1.369)
ob_innenbalken_kurz_2_b.location = (-1.244, -0.6193, 0.0667)
ob_innenbalken_kurz_2_b.rotation_euler = (0.0, -0.0, 1.571)
ob_innenbalken_kurz_2_b.scale = (0.7919, 0.3838, 1.369)
ob_innenbalken_kurz_2_c.location = (-1.184, -0.6193, 0.072)
ob_innenbalken_kurz_2_c.rotation_euler = (-0.2635, -0.0, 1.571)
ob_innenbalken_kurz_2_c.scale = (0.7919, 0.3838, 1.369)
ob_innenbalken_kurz_2_d.location = (1.166, -0.6093, 0.71)
ob_innenbalken_kurz_2_d.rotation_euler = (-0.2635, -0.0, 1.571)
ob_innenbalken_kurz_2_d.scale = (0.7919, 0.3838, 1.369)
ob_innenbalken_lang_1_a.location = (2.438, 1.199, 0.0668)
ob_innenbalken_lang_1_a.scale = (1.584, 0.3838, 1.369)
ob_innenbalken_lang_1_b.location = (2.438, 0.02862, 0.0668)
ob_innenbalken_lang_1_b.scale = (1.584, 0.3838, 1.369)
ob_innenbalken_lang_1_c.location = (0.0084, 1.199, 0.39)
ob_innenbalken_lang_1_c.rotation_euler = (0.0, 0.2635, 0.0)
ob_innenbalken_lang_1_c.scale = (1.611, 0.3838, 1.369)
ob_innenbalken_lang_1_d.location = (0.0084, 0.02862, 0.39)
ob_innenbalken_lang_1_d.rotation_euler = (0.0, 0.2635, 0.0)
ob_innenbalken_lang_1_d.scale = (1.611, 0.3838, 1.369)
ob_innenbalken_lang_2_a.location = (-2.438, -1.199, 0.0668)
ob_innenbalken_lang_2_a.scale = (1.584, 0.3838, 1.369)
ob_innenbalken_lang_2_b.location = (-2.438, -0.02862, 0.0668)
ob_innenbalken_lang_2_b.scale = (1.584, 0.3838, 1.369)
ob_innenbalken_lang_2_c.location = (-0.0084, -1.199, 0.39)
ob_innenbalken_lang_2_c.rotation_euler = (0.0, -0.2635, 0.0)
ob_innenbalken_lang_2_c.scale = (1.611, 0.3838, 1.369)
ob_innenbalken_lang_2_d.location = (-0.0084, -0.02862, 0.39)
ob_innenbalken_lang_2_d.rotation_euler = (0.0, -0.2635, 0.0)
ob_innenbalken_lang_2_d.scale = (1.611, 0.3838, 1.369)
ob_bodenplatte_2.location = (0.0, 0.6096, 0.007938)
ob_bodenplatte_2.scale = (1.002, 1.034, 0.1405)
ob_bodenplatte_3.location = (0.0, -0.6096, 0.007938)
ob_bodenplatte_3.scale = (1.002, 1.034, 0.1405)
ob_abschlusswand_mitte_hoch_2.location = (1.216, -0.6196, 0.6096)
ob_abschlusswand_mitte_hoch_2.rotation_euler = (0.0, -0.0, 1.571)
ob_abschlusswand_mitte_hoch_2.scale = (0.1236, 0.02726, 0.3275)
ob_l_ngstwand_lang_2_flach_a.location = (-2.44, -1.224, 0.3048)
ob_l_ngstwand_lang_2_flach_a.scale = (0.2473, 0.02726, 0.1636)
ob_abschlusswand_ende_2.location = (-3.66, -0.6196, 0.3048)
ob_abschlusswand_ende_2.rotation_euler = (0.0, -0.0, 1.571)
ob_abschlusswand_ende_2.scale = (0.1236, 0.02726, 0.1636)
ob_l_ngstwand_lang_2_flach_b.location = (-0.61, -1.224, 0.3048)
ob_l_ngstwand_lang_2_flach_b.scale = (0.1236, 0.02726, 0.1636)
ob_l_ngstwand_lang_2_hoch.location = (0.61, -1.224, 0.6096)
ob_l_ngstwand_lang_2_hoch.scale = (0.1236, 0.02726, 0.3273)
ob_abschlusswand_mitte_hoch_1.location = (-1.206, 0.5996, 0.6096)
ob_abschlusswand_mitte_hoch_1.rotation_euler = (0.0, -0.0, 1.571)
ob_abschlusswand_mitte_hoch_1.scale = (0.1236, 0.02726, 0.3275)
ob_l_ngstwand_lang_1_hoch.location = (-0.61, 1.224, 0.6096)
ob_l_ngstwand_lang_1_hoch.scale = (0.1236, 0.02726, 0.3273)
ob_l_ngstwand_lang_1_flach_b.location = (0.61, 1.224, 0.3048)
ob_l_ngstwand_lang_1_flach_b.scale = (0.1236, 0.02726, 0.1636)
ob_l_ngstwand_lang_1_flach_a.location = (2.44, 1.224, 0.3048)
ob_l_ngstwand_lang_1_flach_a.scale = (0.2473, 0.02726, 0.1636)
ob_abschlusswand_ende_1.location = (3.66, 0.6096, 0.3048)
ob_abschlusswand_ende_1.rotation_euler = (0.0, -0.0, 1.571)
ob_abschlusswand_ende_1.scale = (0.1259, 0.02726, 0.1636)
ob_l_ngstwand_lang_1_flach_c.location = (2.44, -0.005, 0.3048)
ob_l_ngstwand_lang_1_flach_c.scale = (0.2473, 0.02726, 0.1636)
ob_l_ngstwand_lang_2_flach_c.location = (-1.81, 0.0, 0.3048)
ob_l_ngstwand_lang_2_flach_c.scale = (0.1236, 0.02726, 0.1636)

# ---- collection membership
col_fahrbahn.objects.link(ob_rampe_2)
col_fahrbahn.objects.link(ob_rampe_1)
col_fahrbahn.objects.link(ob_bodenplatte_1)
col_fahrbahn.objects.link(ob_bodenplatte_4)
col_fahrbahn.objects.link(ob_innenbalken_kurz_1_a)
col_fahrbahn.objects.link(ob_innenbalken_kurz_1_b)
col_fahrbahn.objects.link(ob_innenbalken_kurz_1_c)
col_fahrbahn.objects.link(ob_innenbalken_kurz_1_d)
col_fahrbahn.objects.link(ob_innenbalken_kurz_2_a)
col_fahrbahn.objects.link(ob_innenbalken_kurz_2_b)
col_fahrbahn.objects.link(ob_innenbalken_kurz_2_c)
col_fahrbahn.objects.link(ob_innenbalken_kurz_2_d)
col_fahrbahn.objects.link(ob_innenbalken_lang_1_a)
col_fahrbahn.objects.link(ob_innenbalken_lang_1_b)
col_fahrbahn.objects.link(ob_innenbalken_lang_1_c)
col_fahrbahn.objects.link(ob_innenbalken_lang_1_d)
col_fahrbahn.objects.link(ob_innenbalken_lang_2_a)
col_fahrbahn.objects.link(ob_innenbalken_lang_2_b)
col_fahrbahn.objects.link(ob_innenbalken_lang_2_c)
col_fahrbahn.objects.link(ob_innenbalken_lang_2_d)
col_fahrbahn.objects.link(ob_bodenplatte_2)
col_fahrbahn.objects.link(ob_bodenplatte_3)
col_w_nde.objects.link(ob_abschlusswand_mitte_hoch_2)
col_w_nde.objects.link(ob_l_ngstwand_lang_2_flach_a)
col_w_nde.objects.link(ob_abschlusswand_ende_2)
col_w_nde.objects.link(ob_l_ngstwand_lang_2_flach_b)
col_w_nde.objects.link(ob_l_ngstwand_lang_2_hoch)
col_w_nde.objects.link(ob_abschlusswand_mitte_hoch_1)
col_w_nde.objects.link(ob_l_ngstwand_lang_1_hoch)
col_w_nde.objects.link(ob_l_ngstwand_lang_1_flach_b)
col_w_nde.objects.link(ob_l_ngstwand_lang_1_flach_a)
col_w_nde.objects.link(ob_abschlusswand_ende_1)
col_w_nde.objects.link(ob_l_ngstwand_lang_1_flach_c)
col_w_nde.objects.link(ob_l_ngstwand_lang_2_flach_c)

# ---- scene / render settings (as saved in the file)
scene.frame_start = 1; scene.frame_end = 250; scene.frame_set(1)
scene.render.engine = 'BLENDER_EEVEE_NEXT'
scene.cycles.sampling_pattern = 'TABULATED_SOBOL'
scene.cycles.use_light_tree = False
scene.view_settings.view_transform = 'Filmic'
bpy.context.view_layer.update()

# ---- added for rendering (the .blend has no active camera and no usable light): camera, sun
cam_auto = bpy.data.cameras.new('AutoCamera')
cam_auto.lens = 50.0
cam_auto.sensor_width = 36.0
cam_auto.clip_end = 1000.0
ob_auto_camera = bpy.data.objects.new('AutoCamera', cam_auto)
scene.collection.objects.link(ob_auto_camera)
ob_auto_camera.location = (7.24469, -8.69363, 6.40535)
ob_auto_camera.rotation_euler = (1.09748, -7.21219e-08, 0.694738)
scene.camera = ob_auto_camera
light_auto_sun = bpy.data.lights.new('AutoSun', 'SUN')
light_auto_sun.energy = 3.0
light_auto_sun.angle = 0.0523599
ob_auto_sun = bpy.data.objects.new('AutoSun', light_auto_sun)
scene.collection.objects.link(ob_auto_sun)
ob_auto_sun.rotation_euler = (0.872665, 0.174533, 0.523599)
bpy.context.view_layer.update()
